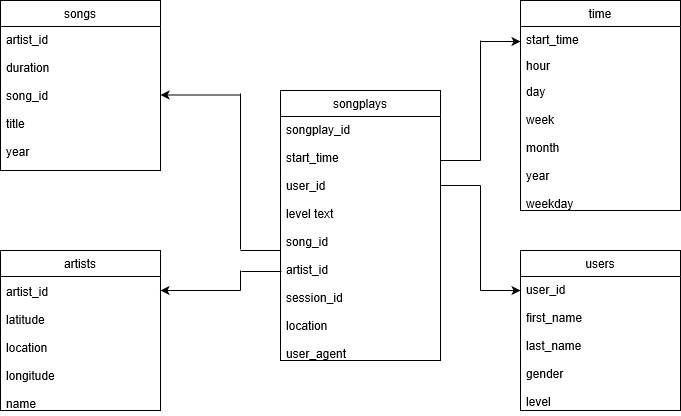

The diagram above was exported from draw.io. Its source (the exported page's mxGraphModel, read from the mxfile embedded in the PNG):
<mxGraphModel grid="1" shadow="0" math="0" pageHeight="1169" pageWidth="827" pageScale="1" page="1" fold="1" arrows="1" connect="1" tooltips="1" guides="1" gridSize="10" dy="506" dx="782">
  <root>
    <mxCell id="0" />
    <mxCell id="1" parent="0" />
    <mxCell id="p5SWckjzqcrrErXqGQPx-32" value="songplays" style="swimlane;fontStyle=0;childLayout=stackLayout;horizontal=1;startSize=26;fillColor=none;horizontalStack=0;resizeParent=1;resizeParentMax=0;resizeLast=0;collapsible=1;marginBottom=0;" parent="1" vertex="1">
      <mxGeometry as="geometry" height="270" width="160" y="200" x="320" />
    </mxCell>
    <mxCell id="p5SWckjzqcrrErXqGQPx-3" value="time" style="swimlane;fontStyle=0;childLayout=stackLayout;horizontal=1;startSize=26;fillColor=none;horizontalStack=0;resizeParent=1;resizeParentMax=0;resizeLast=0;collapsible=1;marginBottom=0;" parent="1" vertex="1">
      <mxGeometry as="geometry" height="210" width="160" y="110" x="560" />
    </mxCell>
    <mxCell id="p5SWckjzqcrrErXqGQPx-4" value="start_time" style="text;strokeColor=none;fillColor=none;align=left;verticalAlign=top;spacingLeft=4;spacingRight=4;overflow=hidden;rotatable=0;points=[[0,0.5],[1,0.5]];portConstraint=eastwest;" parent="p5SWckjzqcrrErXqGQPx-3" vertex="1">
      <mxGeometry as="geometry" height="26" width="160" y="26" />
    </mxCell>
    <mxCell id="p5SWckjzqcrrErXqGQPx-5" value="hour" style="text;strokeColor=none;fillColor=none;align=left;verticalAlign=top;spacingLeft=4;spacingRight=4;overflow=hidden;rotatable=0;points=[[0,0.5],[1,0.5]];portConstraint=eastwest;" parent="p5SWckjzqcrrErXqGQPx-3" vertex="1">
      <mxGeometry as="geometry" height="26" width="160" y="52" />
    </mxCell>
    <mxCell id="p5SWckjzqcrrErXqGQPx-6" value="day&#10;&#10;week&#10;&#10;month&#10;&#10;year&#10;&#10;weekday" style="text;strokeColor=none;fillColor=none;align=left;verticalAlign=top;spacingLeft=4;spacingRight=4;overflow=hidden;rotatable=0;points=[[0,0.5],[1,0.5]];portConstraint=eastwest;" parent="p5SWckjzqcrrErXqGQPx-3" vertex="1">
      <mxGeometry as="geometry" height="132" width="160" y="78" />
    </mxCell>
    <mxCell id="p5SWckjzqcrrErXqGQPx-30" value="users" style="swimlane;fontStyle=0;childLayout=stackLayout;horizontal=1;startSize=26;fillColor=none;horizontalStack=0;resizeParent=1;resizeParentMax=0;resizeLast=0;collapsible=1;marginBottom=0;" parent="1" vertex="1">
      <mxGeometry as="geometry" height="160" width="160" y="360" x="560" />
    </mxCell>
    <mxCell id="p5SWckjzqcrrErXqGQPx-31" value="user_id &#10; &#10;first_name &#10; &#10;last_name &#10; &#10;gender &#10; &#10;level " style="text;strokeColor=none;fillColor=none;align=left;verticalAlign=top;spacingLeft=4;spacingRight=4;overflow=hidden;rotatable=0;points=[[0,0.5],[1,0.5]];portConstraint=eastwest;" parent="p5SWckjzqcrrErXqGQPx-30" vertex="1">
      <mxGeometry as="geometry" height="134" width="160" y="26" />
    </mxCell>
    <mxCell id="p5SWckjzqcrrErXqGQPx-33" value="songplay_id &#10;&#10;start_time&#10; &#10;user_id &#10;&#10;level text&#10;&#10;song_id &#10;&#10;artist_id &#10;&#10;session_id&#10; &#10;location  &#10;&#10;user_agent " style="text;strokeColor=none;fillColor=none;align=left;verticalAlign=top;spacingLeft=4;spacingRight=4;overflow=hidden;rotatable=0;points=[[0,0.5],[1,0.5]];portConstraint=eastwest;" parent="1" vertex="1">
      <mxGeometry as="geometry" height="244" width="160" y="226" x="320" />
    </mxCell>
    <mxCell id="p5SWckjzqcrrErXqGQPx-24" value="artist_id &#10;&#10;latitude &#10;     &#10;location&#10;&#10;longitude&#10;     &#10;name  " style="text;strokeColor=none;fillColor=none;align=left;verticalAlign=top;spacingLeft=4;spacingRight=4;overflow=hidden;rotatable=0;points=[[0,0.5],[1,0.5]];portConstraint=eastwest;" parent="1" vertex="1">
      <mxGeometry as="geometry" height="134" width="160" y="388" x="40" />
    </mxCell>
    <mxCell id="p5SWckjzqcrrErXqGQPx-41" value="" style="endArrow=none;html=1;" parent="1" edge="1">
      <mxGeometry as="geometry" height="50" width="50" relative="1">
        <mxPoint as="sourcePoint" y="359" x="280" />
        <mxPoint as="targetPoint" y="203" x="280" />
      </mxGeometry>
    </mxCell>
    <mxCell id="p5SWckjzqcrrErXqGQPx-27" value="songs" style="swimlane;fontStyle=0;childLayout=stackLayout;horizontal=1;startSize=26;fillColor=none;horizontalStack=0;resizeParent=1;resizeParentMax=0;resizeLast=0;collapsible=1;marginBottom=0;" parent="1" vertex="1">
      <mxGeometry as="geometry" height="170" width="160" y="110" x="40" />
    </mxCell>
    <mxCell id="p5SWckjzqcrrErXqGQPx-28" value="artist_id &#10;&#10;duration &#10;    &#10;song_id &#10; &#10;title  &#10;    &#10;year " style="text;strokeColor=none;fillColor=none;align=left;verticalAlign=top;spacingLeft=4;spacingRight=4;overflow=hidden;rotatable=0;points=[[0,0.5],[1,0.5]];portConstraint=eastwest;" parent="p5SWckjzqcrrErXqGQPx-27" vertex="1">
      <mxGeometry as="geometry" height="144" width="160" y="26" />
    </mxCell>
    <mxCell id="p5SWckjzqcrrErXqGQPx-42" value="" style="endArrow=none;html=1;" parent="1" edge="1">
      <mxGeometry as="geometry" height="50" width="50" relative="1">
        <mxPoint as="sourcePoint" y="360" x="280" />
        <mxPoint as="targetPoint" y="360" x="320" />
      </mxGeometry>
    </mxCell>
    <mxCell id="p5SWckjzqcrrErXqGQPx-23" value="artists" style="swimlane;fontStyle=0;childLayout=stackLayout;horizontal=1;startSize=26;fillColor=none;horizontalStack=0;resizeParent=1;resizeParentMax=0;resizeLast=0;collapsible=1;marginBottom=0;" parent="1" vertex="1">
      <mxGeometry as="geometry" height="160" width="160" y="360" x="40" />
    </mxCell>
    <mxCell id="p5SWckjzqcrrErXqGQPx-43" value="" style="endArrow=none;html=1;" parent="1" edge="1">
      <mxGeometry as="geometry" height="50" width="50" relative="1">
        <mxPoint as="sourcePoint" y="381" x="281" />
        <mxPoint as="targetPoint" y="381" x="321" />
      </mxGeometry>
    </mxCell>
    <mxCell id="p5SWckjzqcrrErXqGQPx-44" value="" style="endArrow=none;html=1;" parent="1" edge="1">
      <mxGeometry as="geometry" height="50" width="50" relative="1">
        <mxPoint as="sourcePoint" y="400" x="280" />
        <mxPoint as="targetPoint" y="380" x="280" />
      </mxGeometry>
    </mxCell>
    <mxCell id="p5SWckjzqcrrErXqGQPx-47" value="" style="endArrow=none;html=1;" parent="1" edge="1">
      <mxGeometry as="geometry" height="50" width="50" relative="1">
        <mxPoint as="sourcePoint" y="270" x="520" />
        <mxPoint as="targetPoint" y="150" x="520" />
      </mxGeometry>
    </mxCell>
    <mxCell id="p5SWckjzqcrrErXqGQPx-48" value="" style="endArrow=none;html=1;fontStyle=1" parent="1" edge="1">
      <mxGeometry as="geometry" height="50" width="50" relative="1">
        <mxPoint as="sourcePoint" y="270" x="480" />
        <mxPoint as="targetPoint" y="270" x="520" />
      </mxGeometry>
    </mxCell>
    <mxCell id="p5SWckjzqcrrErXqGQPx-51" value="" style="endArrow=none;html=1;fontStyle=1" parent="1" edge="1">
      <mxGeometry as="geometry" height="50" width="50" relative="1">
        <mxPoint as="sourcePoint" y="295" x="480" />
        <mxPoint as="targetPoint" y="295" x="520" />
      </mxGeometry>
    </mxCell>
    <mxCell id="p5SWckjzqcrrErXqGQPx-52" value="" style="endArrow=none;html=1;" parent="1" edge="1">
      <mxGeometry as="geometry" height="50" width="50" relative="1">
        <mxPoint as="sourcePoint" y="400" x="520" />
        <mxPoint as="targetPoint" y="295" x="520" />
      </mxGeometry>
    </mxCell>
    <mxCell id="p5SWckjzqcrrErXqGQPx-57" value="" style="endArrow=classic;html=1;" parent="1" edge="1">
      <mxGeometry as="geometry" height="50" width="50" relative="1">
        <mxPoint as="sourcePoint" y="204.5" x="280" />
        <mxPoint as="targetPoint" y="204.5" x="200" />
      </mxGeometry>
    </mxCell>
    <mxCell id="p5SWckjzqcrrErXqGQPx-58" value="" style="endArrow=classic;html=1;entryX=1;entryY=0.25;entryDx=0;entryDy=0;" parent="1" edge="1" target="p5SWckjzqcrrErXqGQPx-23">
      <mxGeometry as="geometry" height="50" width="50" relative="1">
        <mxPoint as="sourcePoint" y="400" x="280" />
        <mxPoint as="targetPoint" y="305.5" x="209" />
      </mxGeometry>
    </mxCell>
    <mxCell id="p5SWckjzqcrrErXqGQPx-59" value="" style="endArrow=classic;html=1;" parent="1" edge="1">
      <mxGeometry as="geometry" height="50" width="50" relative="1">
        <mxPoint as="sourcePoint" y="151" x="520" />
        <mxPoint as="targetPoint" y="151" x="560" />
      </mxGeometry>
    </mxCell>
    <mxCell id="p5SWckjzqcrrErXqGQPx-60" value="" style="endArrow=classic;html=1;" parent="1" edge="1">
      <mxGeometry as="geometry" height="50" width="50" relative="1">
        <mxPoint as="sourcePoint" y="400" x="520" />
        <mxPoint as="targetPoint" y="400" x="560" />
      </mxGeometry>
    </mxCell>
  </root>
</mxGraphModel>